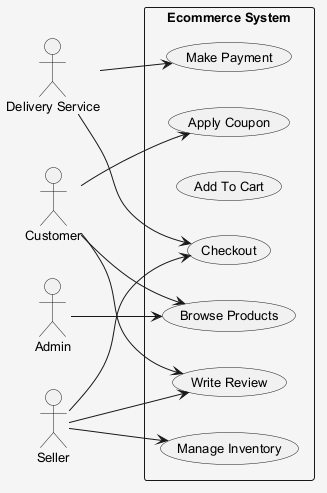

The diagram above was rendered by PlantUML. Its source (embedded in the PNG):
@startuml
skinparam shadowing false
skinparam backgroundColor #F5F5F5
skinparam defaultFontSize 13
left to right direction
actor "Delivery Service" as DS
actor "Customer" as C
actor "Admin" as A
actor "Seller" as S
rectangle "Ecommerce System" {
  usecase "Browse Products" as UC_BrowseProducts
  usecase "Manage Inventory" as UC_ManageInventory
  usecase "Add To Cart" as UC_AddToCart
  usecase "Make Payment" as UC_MakePayment
  usecase "Write Review" as UC_WriteReview
  usecase "Checkout" as UC_Checkout
  usecase "Apply Coupon" as UC_ApplyCoupon
}
DS --> UC_MakePayment
DS --> UC_Checkout
C --> UC_ApplyCoupon
C --> UC_BrowseProducts
C --> UC_WriteReview
A --> UC_BrowseProducts
S --> UC_WriteReview
S --> UC_ManageInventory
S --> UC_Checkout
@enduml